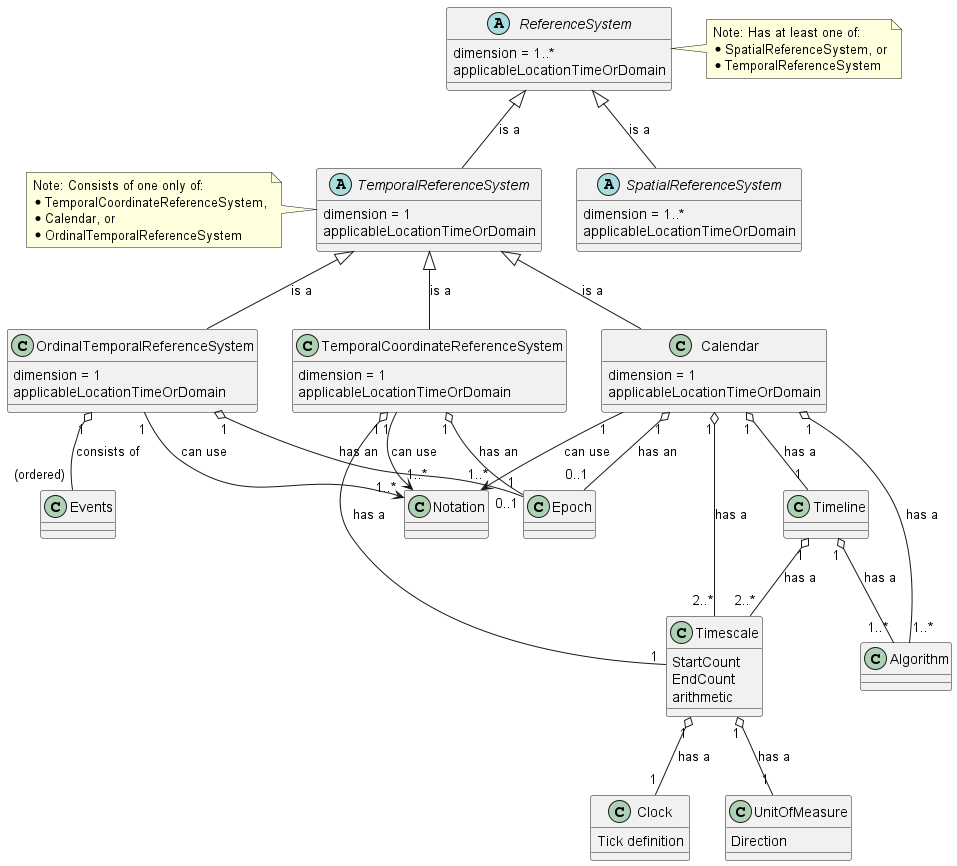

The diagram above was rendered by PlantUML. Its source (embedded in the PNG):
@startuml
abstract class ReferenceSystem {
  dimension = 1..*
  applicableLocationTimeOrDomain
}

note right of ReferenceSystem
Note: Has at least one of:
* SpatialReferenceSystem, or
* TemporalReferenceSystem
end note

abstract class SpatialReferenceSystem {
  dimension = 1..*
  applicableLocationTimeOrDomain
}

abstract class TemporalReferenceSystem {
  dimension = 1
  applicableLocationTimeOrDomain
}

note left of TemporalReferenceSystem
Note: Consists of one only of:
* TemporalCoordinateReferenceSystem,
* Calendar, or
* OrdinalTemporalReferenceSystem
end note

ReferenceSystem <|-- SpatialReferenceSystem : is a
ReferenceSystem <|-- TemporalReferenceSystem : is a

class OrdinalTemporalReferenceSystem {
  dimension = 1
  applicableLocationTimeOrDomain
}

class TemporalCoordinateReferenceSystem {
  dimension = 1
  applicableLocationTimeOrDomain
}

class Calendar {
  dimension = 1
  applicableLocationTimeOrDomain
}

TemporalReferenceSystem <|-- OrdinalTemporalReferenceSystem : is a
TemporalReferenceSystem <|-- TemporalCoordinateReferenceSystem : is a
TemporalReferenceSystem <|-- Calendar : is a

OrdinalTemporalReferenceSystem "1" o-- "(ordered)" Events : consists of
OrdinalTemporalReferenceSystem "1" o-- "0..1" Epoch : has an
OrdinalTemporalReferenceSystem "1" --> "1..*" Notation : can use
TemporalCoordinateReferenceSystem "1" o-- "1" Epoch : has an
TemporalCoordinateReferenceSystem "1" --> "1..*" Notation : can use
TemporalCoordinateReferenceSystem "1" o-- "1" Timescale : has a

Calendar "1" o-- "0..1" Epoch : has an
Calendar "1" --> "1..*" Notation : can use
Calendar "1" o-- "2..*" Timescale : has a
Calendar "1" o-- "1" Timeline : has a
Calendar "1" o-- "1..*" Algorithm : has a

class Timescale {
  StartCount
  EndCount
  arithmetic
}

Timescale "1" o-- "1" Clock : has a
Timescale "1" o-- "1" UnitOfMeasure : has a

class Clock {
  Tick definition
}

class UnitOfMeasure {
  Direction
}

class Timeline {
}

Timeline "1" o-- "2..*" Timescale : has a
Timeline "1" o-- "1..*" Algorithm : has a
@enduml